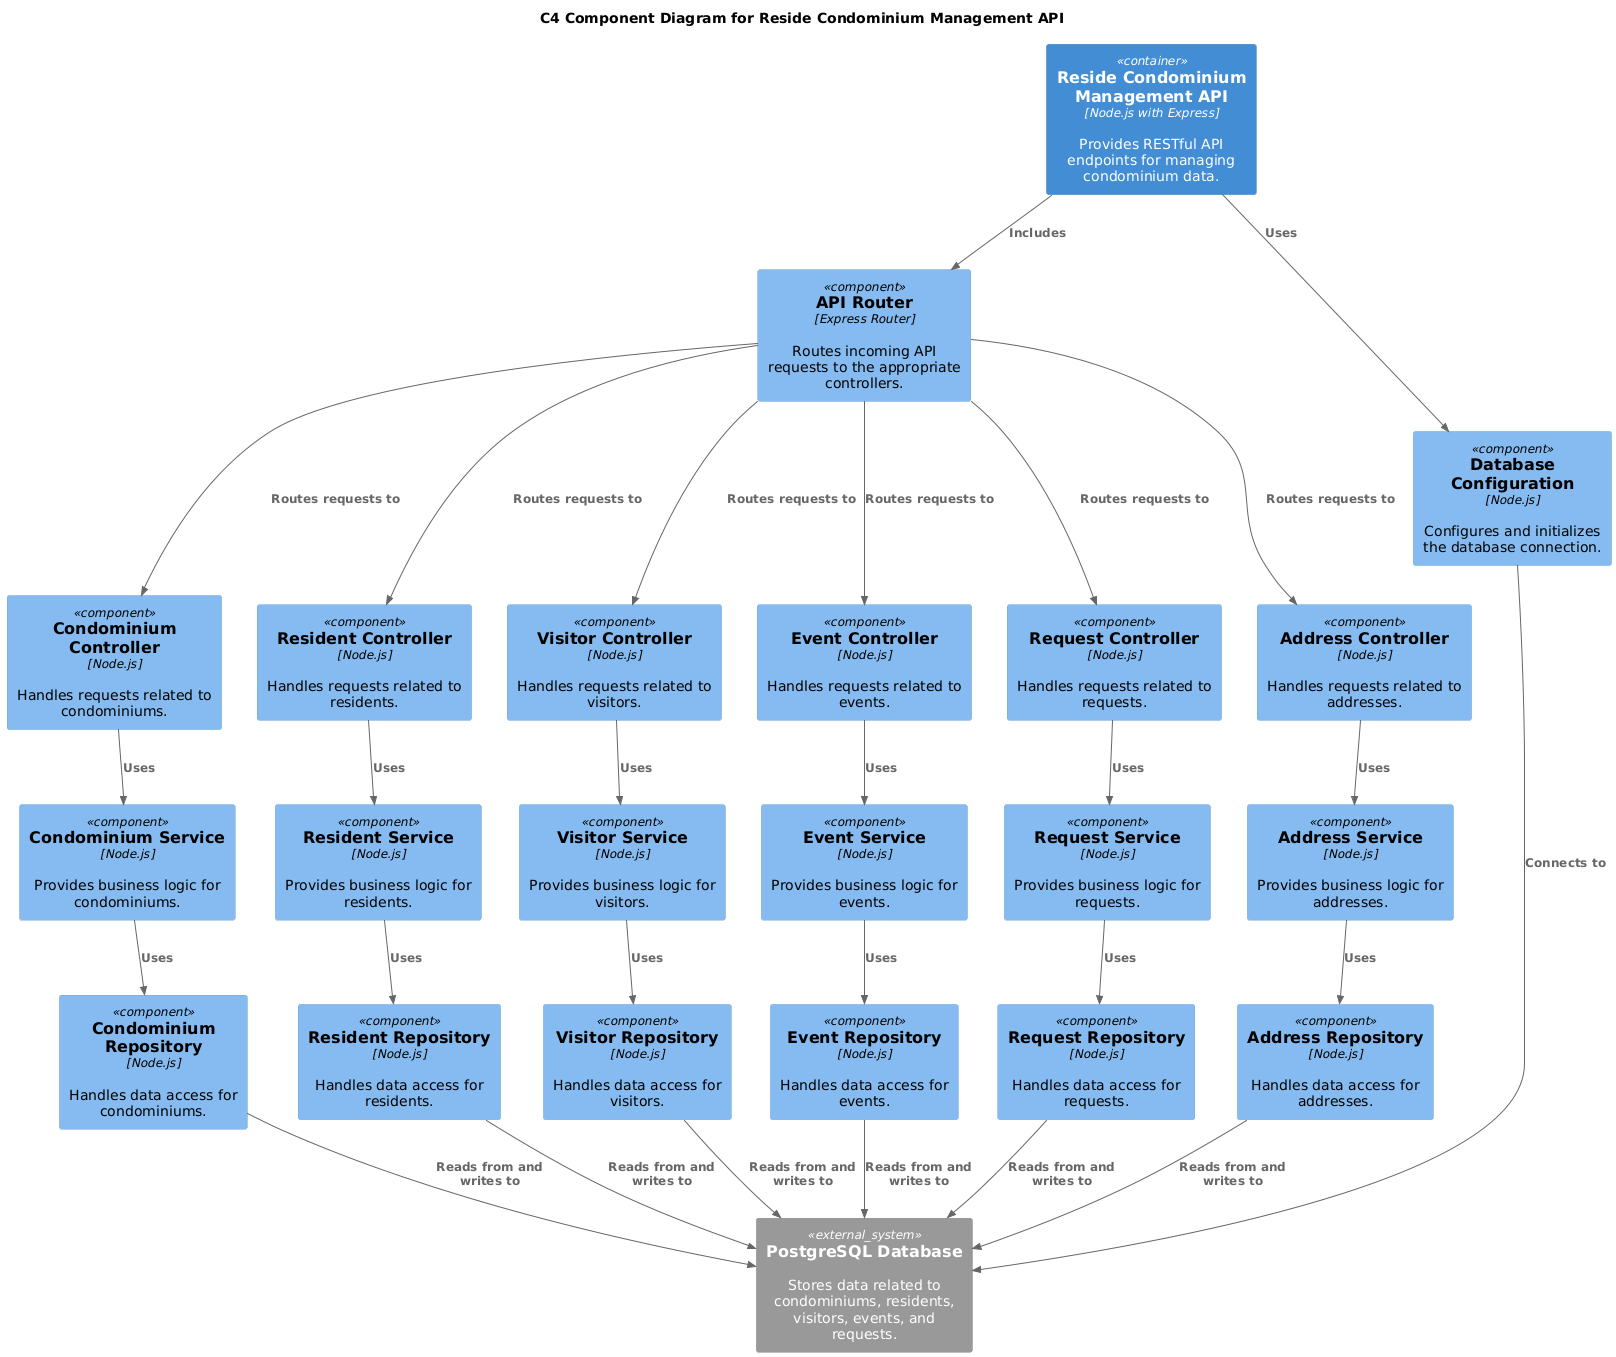

The diagram above was rendered by PlantUML. Its source (embedded in the PNG):
@startuml
!include https://raw.githubusercontent.com/plantuml-stdlib/C4-PlantUML/master/C4_Component.puml

title C4 Component Diagram for Reside Condominium Management API

Container(api, "Reside Condominium Management API", "Node.js with Express", "Provides RESTful API endpoints for managing condominium data.")

System_Ext(database, "PostgreSQL Database", "Stores data related to condominiums, residents, visitors, events, and requests.")

Component(router, "API Router", "Express Router", "Routes incoming API requests to the appropriate controllers.")
Component(condominium_controller, "Condominium Controller", "Node.js", "Handles requests related to condominiums.")
Component(resident_controller, "Resident Controller", "Node.js", "Handles requests related to residents.")
Component(visitor_controller, "Visitor Controller", "Node.js", "Handles requests related to visitors.")
Component(event_controller, "Event Controller", "Node.js", "Handles requests related to events.")
Component(request_controller, "Request Controller", "Node.js", "Handles requests related to requests.")
Component(address_controller, "Address Controller", "Node.js", "Handles requests related to addresses.")


Component(condominium_service, "Condominium Service", "Node.js", "Provides business logic for condominiums.")
Component(resident_service, "Resident Service", "Node.js", "Provides business logic for residents.")
Component(visitor_service, "Visitor Service", "Node.js", "Provides business logic for visitors.")
Component(event_service, "Event Service", "Node.js", "Provides business logic for events.")
Component(request_service, "Request Service", "Node.js", "Provides business logic for requests.")
Component(address_service, "Address Service", "Node.js", "Provides business logic for addresses.")


Component(condominium_repository, "Condominium Repository", "Node.js", "Handles data access for condominiums.")
Component(resident_repository, "Resident Repository", "Node.js", "Handles data access for residents.")
Component(visitor_repository, "Visitor Repository", "Node.js", "Handles data access for visitors.")
Component(event_repository, "Event Repository", "Node.js", "Handles data access for events.")
Component(request_repository, "Request Repository", "Node.js", "Handles data access for requests.")
Component(address_repository, "Address Repository", "Node.js", "Handles data access for addresses.")


Component(database_config, "Database Configuration", "Node.js", "Configures and initializes the database connection.")

Rel(router, condominium_controller, "Routes requests to")
Rel(router, resident_controller, "Routes requests to")
Rel(router, visitor_controller, "Routes requests to")
Rel(router, event_controller, "Routes requests to")
Rel(router, request_controller, "Routes requests to")
Rel(router, address_controller, "Routes requests to")


Rel(condominium_controller, condominium_service, "Uses")
Rel(resident_controller, resident_service, "Uses")
Rel(visitor_controller, visitor_service, "Uses")
Rel(event_controller, event_service, "Uses")
Rel(request_controller, request_service, "Uses")
Rel(address_controller, address_service, "Uses")


Rel(condominium_service, condominium_repository, "Uses")
Rel(resident_service, resident_repository, "Uses")
Rel(visitor_service, visitor_repository, "Uses")
Rel(event_service, event_repository, "Uses")
Rel(request_service, request_repository, "Uses")
Rel(address_service, address_repository, "Uses")


Rel(condominium_repository, database, "Reads from and writes to")
Rel(resident_repository, database, "Reads from and writes to")
Rel(visitor_repository, database, "Reads from and writes to")
Rel(event_repository, database, "Reads from and writes to")
Rel(request_repository, database, "Reads from and writes to")
Rel(address_repository, database, "Reads from and writes to")


Rel(api, router, "Includes")
Rel(api, database_config, "Uses")
Rel(database_config, database, "Connects to")
@enduml